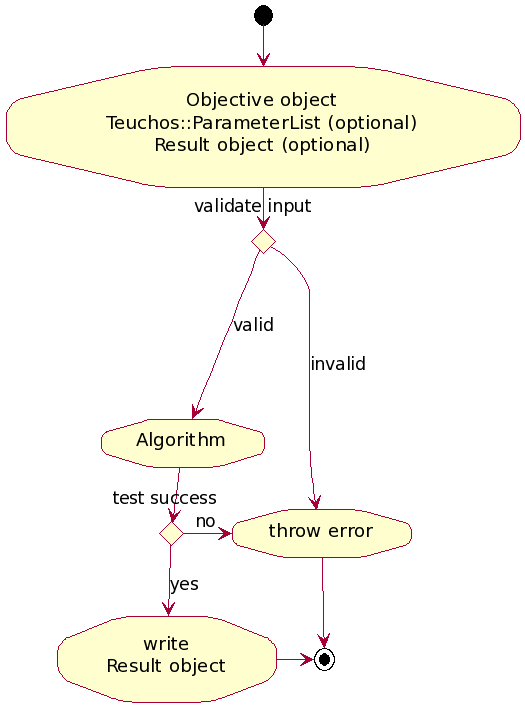

The diagram above was rendered by PlantUML. Its source (embedded in the PNG):
@startuml

(*) --> "Objective object\nTeuchos::ParameterList (optional)\nResult object (optional)" 

if "validate input" then
  ---->[valid] "Algorithm"
  if "test success" then
    -down->[yes] "write\nResult object"
  else
    --right--->[no] "throw error" 
  endif

else
  ---->[invalid] "throw error" 
endif

"throw error" -down-> (*)
"write\nResult object" --right-> (*)



@enduml